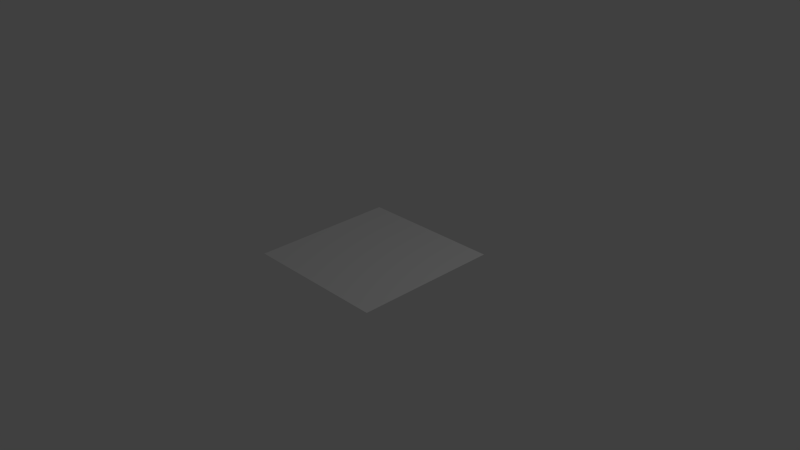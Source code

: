 # Source: ruinsTile.blend  (saved by Blender 2.72.0; exported with 4.5.12 LTS)
import bpy
from mathutils import Matrix  # noqa: F401  (used for matrix-valued properties, if any)

bpy.ops.wm.read_factory_settings(use_empty=True)
scene = bpy.context.scene
scene.name = 'Scene'

# ---- collections
col_collection_1 = bpy.data.collections.new('Collection 1'); scene.collection.children.link(col_collection_1)

# ---- materials (node trees are filled in below, after node groups)
mat_material_001 = bpy.data.materials.new('Material.001')
mat_material_001.alpha_threshold = 0.0
mat_material_001.use_transparent_shadow = False
mat_material_001.roughness = 0.5
mat_material_001.specular_intensity = 0.5053

# ---- material node trees

# ---- world
world_world = bpy.data.worlds.new('World'); scene.world = world_world
world_world.color = (0.05088, 0.05088, 0.05088)
world_world.use_sun_shadow = False
world_world.sun_shadow_jitter_overblur = 0.0
world_world.cycles.sampling_method = 'MANUAL'
world_world.cycles.sample_map_resolution = 256

# ---- cameras
cam_camera = bpy.data.cameras.new('Camera')
cam_camera.clip_end = 100.0
cam_camera.lens = 35.0
cam_camera.sensor_width = 32.0
cam_camera.sensor_height = 18.0
cam_camera.ortho_scale = 7.314
cam_camera.dof.focus_distance = 0.0
cam_camera.dof.aperture_fstop = 128.0

# ---- lights
light_lamp = bpy.data.lights.new('Lamp', 'POINT')
light_lamp.transmission_factor = 0.0
light_lamp.cutoff_distance = 30.0
light_lamp.energy = 100.0
light_lamp.shadow_buffer_clip_start = 1.001
light_lamp.shadow_soft_size = 0.1
light_lamp.shadow_maximum_resolution = 0.006
light_lamp.use_absolute_resolution = True
light_lamp.cycles.use_multiple_importance_sampling = False

# ---- meshes
me_plane = bpy.data.meshes.new('Plane')
me_plane.from_pydata([(-1.0, -1.0, 0.0), (1.0, -1.0, 0.0), (-1.0, 1.0, 0.0), (1.0, 1.0, 0.0)], [], [(0, 1, 3, 2)])
_uv = me_plane.uv_layers.new(name='UVMap')
_uv.uv.foreach_set('vector', [0.0001, 9.998e-05, 0.9999, 9.998e-05, 0.9999, 0.9999, 9.998e-05, 0.9999])
me_plane.materials.append(mat_material_001)
me_plane.use_remesh_preserve_volume = False
me_plane.use_remesh_preserve_attributes = False
me_plane.use_mirror_vertex_groups = False
me_plane.update()

# ---- objects
ob_plane = bpy.data.objects.new('Plane', me_plane)
ob_lamp = bpy.data.objects.new('Lamp', light_lamp)
ob_camera = bpy.data.objects.new('Camera', cam_camera)

# ---- transforms, parenting, visibility, modifiers, constraints
ob_plane.location = (0.0, 0.0, 0.0)
ob_plane.lineart.crease_threshold = 0.0
ob_lamp.location = (4.076, 1.005, 5.904)
ob_lamp.rotation_euler = (0.6503, 0.05522, 1.866)
ob_lamp.lock_rotations_4d = False
ob_lamp.empty_display_type = 'ARROWS'
ob_lamp.color = (0.0, 0.0, 0.0, 0.0)
ob_lamp.lineart.crease_threshold = 0.0
ob_camera.location = (7.481, -6.508, 5.344)
ob_camera.rotation_euler = (1.109, 0.01082, 0.8149)
ob_camera.lock_rotations_4d = False
ob_camera.empty_display_type = 'ARROWS'
ob_camera.color = (0.0, 0.0, 0.0, 0.0)
ob_camera.display_type = 'WIRE'
ob_camera.lineart.crease_threshold = 0.0

# ---- collection membership
col_collection_1.objects.link(ob_plane)
col_collection_1.objects.link(ob_lamp)
col_collection_1.objects.link(ob_camera)

# ---- scene / render settings (as saved in the file)
scene.camera = ob_camera
scene.frame_start = 1; scene.frame_end = 250; scene.frame_set(1)
scene.render.engine = 'BLENDER_EEVEE_NEXT'
scene.render.resolution_percentage = 50
scene.render.dither_intensity = 0.0
scene.cycles.use_denoising = False
scene.cycles.samples = 10
scene.cycles.sampling_pattern = 'TABULATED_SOBOL'
scene.cycles.light_sampling_threshold = 0.0
scene.cycles.use_adaptive_sampling = False
scene.cycles.use_light_tree = False
scene.cycles.blur_glossy = 0.0
scene.cycles.pixel_filter_type = 'GAUSSIAN'
scene.cycles.sample_clamp_indirect = 0.0
scene.view_settings.view_transform = 'Standard'
bpy.context.view_layer.update()
